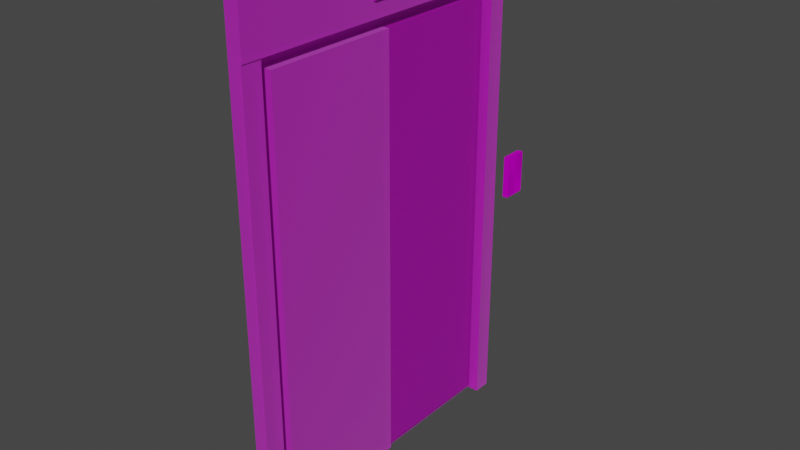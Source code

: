 # Source: puerta_ascensor.blend  (saved by Blender 2.90.8; exported with 4.5.12 LTS)
import bpy
from mathutils import Matrix  # noqa: F401  (used for matrix-valued properties, if any)

bpy.ops.wm.read_factory_settings(use_empty=True)
scene = bpy.context.scene
scene.name = 'Scene'

# ---- collections
col_collection = bpy.data.collections.new('Collection'); scene.collection.children.link(col_collection)

# ---- images (referenced by path relative to the original .blend; pixels are not part of the script)
import os
ASSET_DIR = os.environ.get("B2B_ASSET_DIR", "")  # directory of the original .blend (textures are referenced by path, not embedded)
HERE = os.path.dirname(os.path.abspath(__file__))  # packed textures are extracted next to this script under _unpacked/

def load_image(name, relpath, width, height, colorspace="sRGB"):
    """Load a texture the original file referenced (path relative to the .blend, or extracted next to this script)."""
    p = next((c for c in (os.path.join(HERE, relpath), os.path.join(ASSET_DIR, relpath)) if relpath and os.path.exists(c)), "")
    if p:
        img = bpy.data.images.load(p, check_existing=True)
        img.name = name
    else:  # same state as the original file: an image datablock whose file is absent (Cycles renders it pink)
        img = bpy.data.images.new(name, width, height)
        img.source = "FILE"
        img.filepath = "//" + (relpath or name)
    img.colorspace_settings.name = colorspace
    return img
img_metal_puerta_jpg = load_image('metal_puerta.jpg', 'textures/metal_puerta.jpg', 1024, 1024, 'sRGB')
img_numeros_display_png = load_image('numeros_display.png', 'textures/numeros_display.png', 1024, 1024, 'sRGB')
img_ndice_jpg = load_image('índice.jpg', 'textures/índice.jpg', 1024, 1024, 'sRGB')

# ---- materials (node trees are filled in below, after node groups)
mat_material_004 = bpy.data.materials.new('Material.004')
mat_material_004.use_transparent_shadow = False
mat_material_003 = bpy.data.materials.new('Material.003')
mat_material_003.use_transparent_shadow = False
mat_material_001 = bpy.data.materials.new('Material.001')
mat_material_001.use_transparent_shadow = False
mat_material_005 = bpy.data.materials.new('Material.005')
mat_material_005.use_transparent_shadow = False

# ---- material node trees
mat_material_004.use_nodes = True; mat_material_004.node_tree.nodes.clear()
_N = mat_material_004.node_tree.nodes; _L = mat_material_004.node_tree.links
n0 = _N.new('ShaderNodeOutputMaterial'); n0.name = 'Material Output'; n0.location = (300, 300)
n1 = _N.new('ShaderNodeBsdfPrincipled'); n1.name = 'Principled BSDF'; n1.location = (10, 300)
n1.distribution = 'GGX'
n1.subsurface_method = 'BURLEY'
n1.inputs[3].default_value = 1.45
n1.inputs[13].default_value = 1.0
n1.inputs[18].default_value = 0.5782
n1.inputs[20].default_value = 0.8627
n1.inputs[24].default_value = 0.2
n1.inputs[27].default_value = (0.0, 0.0, 0.0, 1.0)
n1.inputs[28].default_value = 1.0
n2 = _N.new('ShaderNodeTexImage'); n2.name = 'Image Texture'; n2.location = (-406, 177)
n2.image = img_metal_puerta_jpg
_L.new(n1.outputs[0], n0.inputs[0])
_L.new(n2.outputs[0], n1.inputs[0])
n0.is_active_output = True
mat_material_003.use_nodes = True; mat_material_003.node_tree.nodes.clear()
_N = mat_material_003.node_tree.nodes; _L = mat_material_003.node_tree.links
n0 = _N.new('ShaderNodeBsdfPrincipled'); n0.name = 'Principled BSDF'; n0.location = (10, 300)
n0.distribution = 'GGX'
n0.subsurface_method = 'BURLEY'
n0.inputs[3].default_value = 1.45
n0.inputs[13].default_value = 0.0
n0.inputs[27].default_value = (0.0, 0.0, 0.0, 1.0)
n0.inputs[28].default_value = 1.0
n1 = _N.new('ShaderNodeOutputMaterial'); n1.name = 'Material Output'; n1.location = (300, 300)
n2 = _N.new('ShaderNodeTexImage'); n2.name = 'Image Texture'; n2.location = (-407, 135)
n2.image = img_numeros_display_png
_L.new(n0.outputs[0], n1.inputs[0])
_L.new(n2.outputs[0], n0.inputs[0])
n1.is_active_output = True
mat_material_001.use_nodes = True; mat_material_001.node_tree.nodes.clear()
_N = mat_material_001.node_tree.nodes; _L = mat_material_001.node_tree.links
n0 = _N.new('ShaderNodeOutputMaterial'); n0.name = 'Material Output'; n0.location = (300, 300)
n1 = _N.new('ShaderNodeBsdfPrincipled'); n1.name = 'Principled BSDF'; n1.location = (10, 300)
n1.distribution = 'GGX'
n1.subsurface_method = 'BURLEY'
n1.inputs[1].default_value = 0.6764
n1.inputs[2].default_value = 1.0
n1.inputs[3].default_value = 1.45
n1.inputs[13].default_value = 0.0
n1.inputs[15].default_value = 0.3491
n1.inputs[16].default_value = 0.3091
n1.inputs[19].default_value = 0.07545
n1.inputs[27].default_value = (0.0, 0.0, 0.0, 1.0)
n1.inputs[28].default_value = 1.0
n2 = _N.new('ShaderNodeTexImage'); n2.name = 'Image Texture'; n2.location = (-387, 183)
n2.image = img_ndice_jpg
_L.new(n1.outputs[0], n0.inputs[0])
_L.new(n2.outputs[0], n1.inputs[0])
n0.is_active_output = True
mat_material_005.use_nodes = True; mat_material_005.node_tree.nodes.clear()
_N = mat_material_005.node_tree.nodes; _L = mat_material_005.node_tree.links
n0 = _N.new('ShaderNodeOutputMaterial'); n0.name = 'Material Output'; n0.location = (300, 300)
n1 = _N.new('ShaderNodeTexImage'); n1.name = 'Image Texture'; n1.location = (-365, 121)
n1.image = img_metal_puerta_jpg
n2 = _N.new('ShaderNodeBsdfPrincipled'); n2.name = 'Principled BSDF'; n2.location = (27, 280)
n2.distribution = 'GGX'
n2.subsurface_method = 'BURLEY'
n2.inputs[2].default_value = 0.0
n2.inputs[3].default_value = 9.55
n2.inputs[4].default_value = 0.3564
n2.inputs[13].default_value = 0.07273
n2.inputs[16].default_value = 0.3309
n2.inputs[20].default_value = 0.6227
n2.inputs[24].default_value = 0.04436
n2.inputs[27].default_value = (0.0, 0.0, 0.0, 1.0)
n2.inputs[28].default_value = 1.0
_L.new(n2.outputs[0], n0.inputs[0])
_L.new(n1.outputs[0], n2.inputs[0])
n0.is_active_output = True

# ---- world
world_world = bpy.data.worlds.new('World'); scene.world = world_world
world_world.use_nodes = True; world_world.node_tree.nodes.clear()
_N = world_world.node_tree.nodes; _L = world_world.node_tree.links
n0 = _N.new('ShaderNodeOutputWorld'); n0.name = 'World Output'; n0.location = (300, 300)
n1 = _N.new('ShaderNodeBackground'); n1.name = 'Background'; n1.location = (10, 300)
n1.inputs[0].default_value = (0.05088, 0.05088, 0.05088, 1.0)
_L.new(n1.outputs[0], n0.inputs[0])
n0.is_active_output = True
world_world.color = (0.05088, 0.05088, 0.05088)
world_world.use_sun_shadow = False
world_world.sun_shadow_jitter_overblur = 0.0

# ---- meshes
me_plane = bpy.data.meshes.new('Plane')
me_plane.from_pydata([(-1.0, -1.0, 0.0), (1.0, -1.0, 0.0), (-1.0, 1.0, 0.0), (1.0, 1.0, 0.0), (0.01053, -1.0, 0.0), (0.01053, 1.0, 0.0), (-1.0, 0.7509, 0.0), (1.0, 0.7509, 0.0), (0.01053, 0.7509, 0.0), (0.8895, -1.0, 0.0), (0.8895, 1.0, 0.0), (0.8895, 0.7509, 0.0), (-0.8789, 1.0, 0.0), (-0.8789, -1.0, 0.0), (-0.8789, 0.7509, 0.0), (1.0, 0.7993, 0.0), (0.01053, 0.7993, 0.0), (-1.0, 0.7993, 0.0), (0.8895, 0.7993, 0.0), (-0.8789, 0.7993, 0.0), (-0.8154, -1.0, 0.0), (-0.8154, 1.0, 0.0), (-0.8154, 0.7509, 0.0), (-0.8154, 0.7993, 0.0), (0.8418, 1.0, 0.0), (0.8418, 0.7509, 0.0), (0.8418, -1.0, 0.0), (0.8418, 0.7993, 0.0), (1.0, 0.7993, 0.0), (1.0, 1.0, 0.0), (-0.8789, 1.0, 0.0), (-1.0, 1.0, 0.0), (0.8418, 1.0, 0.0), (0.01053, 1.0, 0.0), (0.01053, 0.7993, 0.0), (0.8895, 1.0, 0.0), (0.8895, 0.7993, 0.0), (-0.8154, 1.0, 0.0), (-0.8789, 0.7993, 0.0), (-1.0, 0.7993, 0.0), (0.8418, 0.7993, 0.0), (-0.8154, 0.7993, 0.0), (1.0, 0.7993, 0.06426), (1.0, 1.0, 0.06426), (-0.8789, 1.0, 0.06426), (-1.0, 1.0, 0.06426), (0.8418, 1.0, 0.06426), (0.01053, 1.0, 0.06426), (0.01053, 0.7993, 0.06426), (0.8895, 1.0, 0.06426), (0.8895, 0.7993, 0.06426), (-0.8154, 1.0, 0.06426), (-0.8789, 0.7993, 0.06426), (-1.0, 0.7993, 0.06426), (0.8418, 0.7993, 0.06426), (-0.8154, 0.7993, 0.06426), (-1.0, -0.9555, 0.0), (1.0, -0.9555, 0.0), (0.01053, -0.9555, 0.0), (0.8895, -0.9555, 0.0), (-0.8789, -0.9555, 0.0), (-0.8154, -0.9555, 0.0), (0.8418, -0.9555, 0.0), (-0.8789, 0.7509, 0.0), (-1.0, 0.7509, 0.0), (-0.8789, -0.9555, 0.0), (-1.0, -0.9555, 0.0), (-0.8789, 0.7509, 0.0), (-1.0, 0.7509, 0.0), (-0.8789, -0.9555, 0.0), (-1.0, -0.9555, 0.0), (-0.8789, 0.7509, 0.06014), (-1.0, 0.7509, 0.06014), (-0.8789, -0.9555, 0.06014), (-1.0, -0.9555, 0.06014), (1.0, -0.9555, 0.05697), (1.0, 0.7509, 0.05697), (0.8895, 0.7509, 0.05697), (0.8895, -0.9555, 0.05697), (0.01053, -0.9555, 0.0), (0.01053, 0.7509, 0.0), (-0.8154, 0.7509, 0.0), (-0.8154, -0.9555, 0.0), (0.01053, -0.9555, 0.02357), (0.01053, 0.7509, 0.02357), (-0.8154, 0.7509, 0.02357), (-0.8154, -0.9555, 0.02357), (1.0, 0.7509, 0.0633), (0.8895, 0.7509, 0.0633), (1.0, 0.7993, 0.0633), (0.8895, 0.7993, 0.0633), (-1.0, 0.7993, 0.06014), (-1.0, 0.7509, 0.06014), (-0.8789, 0.7509, 0.06014), (-0.8789, 0.7993, 0.06014), (0.01053, -0.9555, 0.01179), (0.01053, 0.7509, 0.01179), (0.8418, 0.7509, 0.01179), (0.8418, -0.9555, 0.01179), (-0.8789, -0.9983, -2.22e-16), (-1.0, -0.9983, -2.22e-16), (-0.8789, -0.9983, 0.06014), (-1.0, -0.9983, 0.06014), (1.0, -0.9555, 0.0), (0.8895, -0.9555, 0.0), (1.0, -0.9555, 0.05697), (0.8895, -0.9555, 0.05697), (1.0, -0.9966, -2.22e-16), (0.8895, -0.9966, -2.22e-16), (1.0, -0.9966, 0.05697), (0.8895, -0.9966, 0.05697), (0.01053, -0.9555, 0.05415), (0.01053, 0.7509, 0.05415), (-0.8154, 0.7509, 0.05415), (-0.8154, -0.9555, 0.05415)], [], [(5, 21, 37, 33), (21, 12, 30, 37), (8, 22, 81, 80), (7, 11, 77, 76), (62, 59, 11, 25), (15, 3, 29, 28), (56, 60, 65, 66), (2, 17, 39, 31), (17, 6, 92, 91), (25, 11, 18, 27), (22, 8, 16, 23), (7, 15, 89, 87), (14, 22, 23, 19), (60, 61, 22, 14), (10, 24, 32, 35), (8, 25, 27, 16), (18, 15, 28, 36), (25, 8, 96, 97), (39, 38, 52, 53), (35, 32, 46, 49), (30, 31, 45, 44), (31, 39, 53, 45), (28, 29, 43, 42), (41, 34, 48, 55), (12, 2, 31, 30), (27, 18, 36, 40), (23, 16, 34, 41), (17, 19, 38, 39), (24, 5, 33, 32), (3, 10, 35, 29), (16, 27, 40, 34), (19, 23, 41, 38), (50, 42, 43, 49), (55, 48, 47, 51), (54, 50, 49, 46), (53, 52, 44, 45), (52, 55, 51, 44), (48, 54, 46, 47), (32, 33, 47, 46), (40, 36, 50, 54), (34, 40, 54, 48), (38, 41, 55, 52), (29, 35, 49, 43), (36, 28, 42, 50), (33, 37, 51, 47), (37, 30, 44, 51), (4, 26, 62, 58), (13, 20, 61, 60), (0, 13, 60, 56), (26, 9, 59, 62), (9, 1, 57, 59), (20, 4, 58, 61), (66, 65, 69, 70), (60, 14, 63, 65), (14, 6, 64, 63), (6, 56, 66, 64), (68, 70, 74, 72), (65, 63, 67, 69), (64, 66, 70, 68), (63, 64, 68, 67), (74, 73, 71, 72), (67, 68, 72, 71), (74, 70, 100, 102), (69, 67, 71, 73), (78, 75, 76, 77), (57, 7, 76, 75), (11, 59, 78, 77), (59, 57, 103, 104), (81, 82, 86, 85), (58, 8, 80, 79), (22, 61, 82, 81), (61, 58, 79, 82), (86, 83, 111, 114), (79, 80, 84, 83), (82, 79, 83, 86), (80, 81, 85, 84), (88, 87, 89, 90), (11, 7, 87, 88), (18, 11, 88, 90), (15, 18, 90, 89), (92, 93, 94, 91), (19, 17, 91, 94), (6, 14, 93, 92), (14, 19, 94, 93), (95, 98, 97, 96), (62, 25, 97, 98), (8, 58, 95, 96), (58, 62, 98, 95), (100, 99, 101, 102), (69, 73, 101, 99), (73, 74, 102, 101), (70, 69, 99, 100), (103, 105, 109, 107), (78, 59, 104, 106), (75, 78, 106, 105), (57, 75, 105, 103), (108, 107, 109, 110), (104, 103, 107, 108), (106, 104, 108, 110), (105, 106, 110, 109), (114, 111, 112, 113), (84, 85, 113, 112), (85, 86, 114, 113), (83, 84, 112, 111)])
_uv = me_plane.uv_layers.new(name='UVMap')
_uv.uv.foreach_set('vector', [0.0, 0.0, 0.0, 0.0, 0.0, 0.0, 0.0, 0.0, 0.0, 0.0, 0.0, 0.0, 0.0, 0.0, 0.0, 0.0, 0.5053, 0.8754, 0.09229, 0.8754, 0.09229, 0.8754, 0.5053, 0.8754, 1.0, 0.8754, 0.9447, 0.8754, 0.9447, 0.8754, 1.0, 0.8754, 0.9209, 0.02223, 0.9447, 0.02223, 0.9447, 0.8754, 0.9209, 0.8754, 0.0, 0.0, 0.0, 0.0, 0.0, 0.0, 0.0, 0.0, 0.0, 0.02223, 0.06053, 0.02223, 0.06053, 0.02223, 0.0, 0.02223, 0.0, 0.0, 0.0, 0.0, 0.0, 0.0, 0.0, 0.0, 0.0, 0.0, 0.0, 0.0, 0.0, 0.0, 0.0, 0.0, 0.9209, 0.8754, 0.9447, 0.8754, 0.9447, 0.8996, 0.9209, 0.8996, 0.09229, 0.8754, 0.5053, 0.8754, 0.5053, 0.8996, 0.09229, 0.8996, 0.0, 0.0, 0.0, 0.0, 0.0, 0.0, 0.0, 0.0, 0.06053, 0.8754, 0.09229, 0.8754, 0.09229, 0.8996, 0.06053, 0.8996, 0.06053, 0.02223, 0.09229, 0.02223, 0.09229, 0.8754, 0.06053, 0.8754, 0.0, 0.0, 0.0, 0.0, 0.0, 0.0, 0.0, 0.0, 0.5053, 0.8754, 0.9209, 0.8754, 0.9209, 0.8996, 0.5053, 0.8996, 0.9447, 0.8996, 1.0, 0.8996, 1.0, 0.8996, 0.9447, 0.8996, 0.9209, 0.8754, 0.5053, 0.8754, 0.5053, 0.8754, 0.9209, 0.8754, 0.0, 0.8996, 0.06053, 0.8996, 0.06053, 0.8996, 0.0, 0.8996, 0.0, 0.0, 0.0, 0.0, 0.0, 0.0, 0.0, 0.0, 0.0, 0.0, 0.0, 0.0, 0.0, 0.0, 0.0, 0.0, 0.0, 0.0, 0.0, 0.0, 0.0, 0.0, 0.0, 0.0, 0.0, 0.0, 0.0, 0.0, 0.0, 0.0, 0.0, 0.0, 0.09229, 0.8996, 0.5053, 0.8996, 0.5053, 0.8996, 0.09229, 0.8996, 0.0, 0.0, 0.0, 0.0, 0.0, 0.0, 0.0, 0.0, 0.9209, 0.8996, 0.9447, 0.8996, 0.9447, 0.8996, 0.9209, 0.8996, 0.09229, 0.8996, 0.5053, 0.8996, 0.5053, 0.8996, 0.09229, 0.8996, 0.0, 0.8996, 0.06053, 0.8996, 0.06053, 0.8996, 0.0, 0.8996, 0.0, 0.0, 0.0, 0.0, 0.0, 0.0, 0.0, 0.0, 0.0, 0.0, 0.0, 0.0, 0.0, 0.0, 0.0, 0.0, 0.5053, 0.8996, 0.9209, 0.8996, 0.9209, 0.8996, 0.5053, 0.8996, 0.06053, 0.8996, 0.09229, 0.8996, 0.09229, 0.8996, 0.06053, 0.8996, 0.9447, 0.8996, 1.0, 0.8996, 1.0, 1.0, 0.9447, 1.0, 0.09229, 0.8996, 0.5053, 0.8996, 0.5053, 1.0, 0.09229, 1.0, 0.9209, 0.8996, 0.9447, 0.8996, 0.9447, 1.0, 0.9209, 1.0, 0.0, 0.8996, 0.06053, 0.8996, 0.06053, 1.0, 0.0, 1.0, 0.06053, 0.8996, 0.09229, 0.8996, 0.09229, 1.0, 0.06053, 1.0, 0.5053, 0.8996, 0.9209, 0.8996, 0.9209, 1.0, 0.5053, 1.0, 0.0, 0.0, 0.0, 0.0, 0.0, 0.0, 0.0, 0.0, 0.9209, 0.8996, 0.9447, 0.8996, 0.9447, 0.8996, 0.9209, 0.8996, 0.5053, 0.8996, 0.9209, 0.8996, 0.9209, 0.8996, 0.5053, 0.8996, 0.06053, 0.8996, 0.09229, 0.8996, 0.09229, 0.8996, 0.06053, 0.8996, 0.0, 0.0, 0.0, 0.0, 0.0, 0.0, 0.0, 0.0, 0.9447, 0.8996, 1.0, 0.8996, 1.0, 0.8996, 0.9447, 0.8996, 0.0, 0.0, 0.0, 0.0, 0.0, 0.0, 0.0, 0.0, 0.0, 0.0, 0.0, 0.0, 0.0, 0.0, 0.0, 0.0, 0.5053, 0.0, 0.9209, 0.0, 0.9209, 0.02223, 0.5053, 0.02223, 0.06053, 0.0, 0.09229, 0.0, 0.09229, 0.02223, 0.06053, 0.02223, 0.0, 0.0, 0.06053, 0.0, 0.06053, 0.02223, 0.0, 0.02223, 0.9209, 0.0, 0.9447, 0.0, 0.9447, 0.02223, 0.9209, 0.02223, 0.9447, 0.0, 1.0, 0.0, 1.0, 0.02223, 0.9447, 0.02223, 0.09229, 0.0, 0.5053, 0.0, 0.5053, 0.02223, 0.09229, 0.02223, 0.0, 0.02223, 0.06053, 0.02223, 0.06053, 0.02223, 0.0, 0.02223, 0.06053, 0.02223, 0.06053, 0.8754, 0.06053, 0.8754, 0.06053, 0.02223, 0.06053, 0.8754, 0.0, 0.8754, 0.0, 0.8754, 0.06053, 0.8754, 0.0, 0.0, 0.0, 0.0, 0.0, 0.0, 0.0, 0.0, 0.0, 0.0, 0.0, 0.0, 0.0, 0.0, 0.0, 0.0, 0.06053, 0.02223, 0.06053, 0.8754, 0.06053, 0.8754, 0.06053, 0.02223, 0.0, 0.0, 0.0, 0.0, 0.0, 0.0, 0.0, 0.0, 0.06053, 0.8754, 0.0, 0.8754, 0.0, 0.8754, 0.06053, 0.8754, 0.0, 0.02223, 0.06053, 0.02223, 0.06053, 0.8754, 0.0, 0.8754, 0.06053, 0.8754, 0.0, 0.8754, 0.0, 0.8754, 0.06053, 0.8754, 0.0, 0.0, 0.0, 0.0, 0.0, 0.0, 0.0, 0.0, 0.06053, 0.02223, 0.06053, 0.8754, 0.06053, 0.8754, 0.06053, 0.02223, 0.9447, 0.02223, 1.0, 0.02223, 1.0, 0.8754, 0.9447, 0.8754, 0.0, 0.0, 0.0, 0.0, 0.0, 0.0, 0.0, 0.0, 0.9447, 0.8754, 0.9447, 0.02223, 0.9447, 0.02223, 0.9447, 0.8754, 0.9447, 0.02223, 1.0, 0.02223, 1.0, 0.02223, 0.9447, 0.02223, 0.09229, 0.8754, 0.09229, 0.02223, 0.09229, 0.02223, 0.09229, 0.8754, 0.5053, 0.02223, 0.5053, 0.8754, 0.5053, 0.8754, 0.5053, 0.02223, 0.09229, 0.8754, 0.09229, 0.02223, 0.09229, 0.02223, 0.09229, 0.8754, 0.09229, 0.02223, 0.5053, 0.02223, 0.5053, 0.02223, 0.09229, 0.02223, 0.09229, 0.02223, 0.5053, 0.02223, 0.5053, 0.02223, 0.09229, 0.02223, 0.5053, 0.02223, 0.5053, 0.8754, 0.5053, 0.8754, 0.5053, 0.02223, 0.09229, 0.02223, 0.5053, 0.02223, 0.5053, 0.02223, 0.09229, 0.02223, 0.5053, 0.8754, 0.09229, 0.8754, 0.09229, 0.8754, 0.5053, 0.8754, 0.9447, 0.8754, 1.0, 0.8754, 1.0, 0.8996, 0.9447, 0.8996, 0.9447, 0.8754, 1.0, 0.8754, 1.0, 0.8754, 0.9447, 0.8754, 0.9447, 0.8996, 0.9447, 0.8754, 0.9447, 0.8754, 0.9447, 0.8996, 1.0, 0.8996, 0.9447, 0.8996, 0.9447, 0.8996, 1.0, 0.8996, 0.0, 0.8754, 0.06053, 0.8754, 0.06053, 0.8996, 0.0, 0.8996, 0.06053, 0.8996, 0.0, 0.8996, 0.0, 0.8996, 0.06053, 0.8996, 0.0, 0.8754, 0.06053, 0.8754, 0.06053, 0.8754, 0.0, 0.8754, 0.06053, 0.8754, 0.06053, 0.8996, 0.06053, 0.8996, 0.06053, 0.8754, 0.5053, 0.02223, 0.9209, 0.02223, 0.9209, 0.8754, 0.5053, 0.8754, 0.9209, 0.02223, 0.9209, 0.8754, 0.9209, 0.8754, 0.9209, 0.02223, 0.5053, 0.8754, 0.5053, 0.02223, 0.5053, 0.02223, 0.5053, 0.8754, 0.5053, 0.02223, 0.9209, 0.02223, 0.9209, 0.02223, 0.5053, 0.02223, 0.0, 0.02223, 0.06053, 0.02223, 0.06053, 0.02223, 0.0, 0.02223, 0.06053, 0.02223, 0.06053, 0.02223, 0.06053, 0.02223, 0.06053, 0.02223, 0.06053, 0.02223, 0.0, 0.02223, 0.0, 0.02223, 0.06053, 0.02223, 0.0, 0.02223, 0.06053, 0.02223, 0.06053, 0.02223, 0.0, 0.02223, 0.0, 0.0, 0.0, 0.0, 0.0, 0.0, 0.0, 0.0, 0.9447, 0.02223, 0.9447, 0.02223, 0.9447, 0.02223, 0.9447, 0.02223, 1.0, 0.02223, 0.9447, 0.02223, 0.9447, 0.02223, 1.0, 0.02223, 0.0, 0.0, 0.0, 0.0, 0.0, 0.0, 0.0, 0.0, 0.9447, 0.02223, 1.0, 0.02223, 1.0, 0.02223, 0.9447, 0.02223, 0.9447, 0.02223, 1.0, 0.02223, 1.0, 0.02223, 0.9447, 0.02223, 0.9447, 0.02223, 0.9447, 0.02223, 0.9447, 0.02223, 0.9447, 0.02223, 1.0, 0.02223, 0.9447, 0.02223, 0.9447, 0.02223, 1.0, 0.02223, 0.09229, 0.02223, 0.5053, 0.02223, 0.5053, 0.8754, 0.09229, 0.8754, 0.5053, 0.8754, 0.09229, 0.8754, 0.09229, 0.8754, 0.5053, 0.8754, 0.09229, 0.8754, 0.09229, 0.02223, 0.09229, 0.02223, 0.09229, 0.8754, 0.5053, 0.02223, 0.5053, 0.8754, 0.5053, 0.8754, 0.5053, 0.02223])
me_plane.materials.append(mat_material_004)
me_plane.use_remesh_fix_poles = True
me_plane.use_remesh_preserve_attributes = False
me_plane.use_mirror_vertex_groups = False
me_plane.update()
me_plane_001 = bpy.data.meshes.new('Plane.001')
me_plane_001.from_pydata([(-0.4669, 1.646, 2.492), (0.4669, 1.646, 2.492), (-0.4669, 1.984, 2.492), (0.4669, 1.984, 2.492), (-0.4669, 1.984, 2.492), (-0.4669, 1.646, 2.492), (0.4669, 1.646, 2.492), (0.4669, 1.984, 2.492), (-0.4669, 1.984, 2.731), (-0.4669, 1.646, 2.731), (0.4669, 1.646, 2.731), (0.4669, 1.984, 2.731)], [], [(0, 2, 3, 1), (6, 7, 11, 10), (3, 2, 4, 7), (0, 1, 6, 5), (1, 3, 7, 6), (2, 0, 5, 4), (9, 10, 11, 8), (4, 5, 9, 8), (7, 4, 8, 11), (5, 6, 10, 9)])
_uv = me_plane_001.uv_layers.new(name='UVMap')
_uv.uv.foreach_set('vector', [0.0, 0.0, 0.0, 1.0, 1.0, 1.0, 1.0, 0.0, 1.0, 0.0, 1.0, 1.0, 1.0, 1.0, 1.0, 0.0, 1.0, 1.0, 0.0, 1.0, 0.0, 1.0, 1.0, 1.0, 0.0, 0.0, 1.0, 0.0, 1.0, 0.0, 0.0, 0.0, 1.0, 0.0, 1.0, 1.0, 1.0, 1.0, 1.0, 0.0, 0.0, 1.0, 0.0, 0.0, 0.0, 0.0, 0.0, 1.0, 0.0, 0.0, 1.0, 0.0, 1.0, 1.0, 0.0, 1.0, 0.0, 1.0, 0.0, 0.0, 0.0, 0.0, 0.0, 1.0, 1.0, 1.0, 0.0, 1.0, 0.0, 1.0, 1.0, 1.0, 0.0, 0.0, 1.0, 0.0, 1.0, 0.0, 0.0, 0.0])
me_plane_001.materials.append(mat_material_003)
me_plane_001.use_remesh_fix_poles = True
me_plane_001.use_remesh_preserve_attributes = False
me_plane_001.use_mirror_vertex_groups = False
me_plane_001.update()
me_plane_002 = bpy.data.meshes.new('Plane.002')
me_plane_002.from_pydata([(-1.097, -0.006267, 3.069), (-0.5063, -0.006267, 3.069), (-1.097, 1.075, 3.069), (-0.5063, 1.075, 3.069), (-1.097, 1.075, 3.217), (-1.097, -0.006267, 3.217), (-0.5063, -0.006267, 3.217), (-0.5063, 1.075, 3.217)], [], [(0, 2, 3, 1), (5, 6, 7, 4), (1, 3, 7, 6), (2, 0, 5, 4), (3, 2, 4, 7), (0, 1, 6, 5)])
_uv = me_plane_002.uv_layers.new(name='UVMap')
_uv.uv.foreach_set('vector', [0.0, 0.0, 0.0, 1.0, 1.0, 1.0, 1.0, 0.0, 0.0, 0.0, 1.0, 0.0, 1.0, 1.0, 0.0, 1.0, 1.0, 0.0, 1.0, 1.0, 1.0, 1.0, 1.0, 0.0, 0.0, 1.0, 0.0, 0.0, 0.0, 0.0, 0.0, 1.0, 1.0, 1.0, 0.0, 1.0, 0.0, 1.0, 1.0, 1.0, 0.0, 0.0, 1.0, 0.0, 1.0, 0.0, 0.0, 0.0])
me_plane_002.materials.append(mat_material_001)
me_plane_002.use_remesh_fix_poles = True
me_plane_002.use_remesh_preserve_attributes = False
me_plane_002.use_mirror_vertex_groups = False
me_plane_002.update()
me_plane_003 = bpy.data.meshes.new('Plane.003')
me_plane_003.from_pydata([(-1.0, -1.0, 0.0), (1.0, -1.0, 0.0), (-1.0, 1.0, 0.0), (1.0, 1.0, 0.0), (-1.0, 1.0, 0.03174), (-1.0, -1.0, 0.03174), (1.0, -1.0, 0.03174), (1.0, 1.0, 0.03174)], [], [(0, 2, 3, 1), (5, 6, 7, 4), (3, 2, 4, 7), (0, 1, 6, 5), (1, 3, 7, 6), (2, 0, 5, 4)])
_uv = me_plane_003.uv_layers.new(name='UVMap')
_uv.uv.foreach_set('vector', [0.0, 0.0, 0.0, 1.0, 1.0, 1.0, 1.0, 0.0, 0.0, 0.0, 1.0, 0.0, 1.0, 1.0, 0.0, 1.0, 1.0, 1.0, 0.0, 1.0, 0.0, 1.0, 1.0, 1.0, 0.0, 0.0, 1.0, 0.0, 1.0, 0.0, 0.0, 0.0, 1.0, 0.0, 1.0, 1.0, 1.0, 1.0, 1.0, 0.0, 0.0, 1.0, 0.0, 0.0, 0.0, 0.0, 0.0, 1.0])
me_plane_003.materials.append(mat_material_005)
me_plane_003.use_remesh_fix_poles = True
me_plane_003.use_remesh_preserve_attributes = False
me_plane_003.use_mirror_vertex_groups = False
me_plane_003.update()

# ---- objects
ob_puerta = bpy.data.objects.new('Puerta', me_plane)
ob_numeroplanta = bpy.data.objects.new('NumeroPlanta', me_plane_001)
ob_botones = bpy.data.objects.new('Botones', me_plane_002)
ob_plane = bpy.data.objects.new('Plane', me_plane_003)

# ---- transforms, parenting, visibility, modifiers, constraints
ob_puerta.location = (0.4895, -0.005646, 0.1253)
ob_puerta.rotation_euler = (1.571, 0.0, 1.571)
ob_puerta.scale = (0.7225, 1.114, 1.0)
ob_puerta.lineart.crease_threshold = 0.0
ob_numeroplanta.location = (0.0, 0.0, 0.7482)
ob_numeroplanta.rotation_euler = (1.571, 0.0, 1.571)
ob_numeroplanta.scale = (0.2066, 0.2066, 0.2066)
ob_numeroplanta.lineart.crease_threshold = 0.0
ob_botones.location = (0.0, 0.9759, 0.0)
ob_botones.rotation_euler = (1.571, 0.0, 1.571)
ob_botones.scale = (0.1777, 0.1777, 0.1777)
ob_botones.lineart.crease_threshold = 0.0
ob_plane.location = (0.4991, 0.3024, 0.01519)
ob_plane.rotation_euler = (1.571, 0.0, 1.571)
ob_plane.scale = (0.2943, 0.9443, 1.0)
ob_plane.lineart.crease_threshold = 0.0

# ---- collection membership
col_collection.objects.link(ob_puerta)
col_collection.objects.link(ob_numeroplanta)
col_collection.objects.link(ob_botones)
col_collection.objects.link(ob_plane)

# ---- scene / render settings (as saved in the file)
scene.frame_start = 1; scene.frame_end = 250; scene.frame_set(1)
scene.render.engine = 'BLENDER_EEVEE_NEXT'
scene.cycles.use_denoising = False
scene.cycles.samples = 128
scene.cycles.sampling_pattern = 'TABULATED_SOBOL'
scene.cycles.use_adaptive_sampling = False
scene.cycles.use_light_tree = False
scene.view_settings.view_transform = 'Filmic'
bpy.context.view_layer.update()

# ---- added for rendering (the .blend has no active camera and no usable light): camera, sun
cam_auto = bpy.data.cameras.new('AutoCamera')
cam_auto.lens = 50.0
cam_auto.sensor_width = 36.0
cam_auto.clip_end = 1000.0
ob_auto_camera = bpy.data.objects.new('AutoCamera', cam_auto)
scene.collection.objects.link(ob_auto_camera)
ob_auto_camera.location = (3.0772, -2.97705, 2.16263)
ob_auto_camera.rotation_euler = (1.09748, -7.21219e-08, 0.694738)
scene.camera = ob_auto_camera
light_auto_sun = bpy.data.lights.new('AutoSun', 'SUN')
light_auto_sun.energy = 3.0
light_auto_sun.angle = 0.0523599
ob_auto_sun = bpy.data.objects.new('AutoSun', light_auto_sun)
scene.collection.objects.link(ob_auto_sun)
ob_auto_sun.rotation_euler = (0.872665, 0.174533, 0.523599)
bpy.context.view_layer.update()
